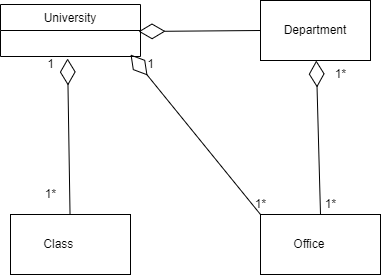

The diagram above was exported from draw.io. Its source (the exported page's mxGraphModel, read from the mxfile embedded in the PNG):
<mxGraphModel dx="868" dy="425" grid="1" gridSize="10" guides="1" tooltips="1" connect="1" arrows="1" fold="1" page="1" pageScale="1" pageWidth="850" pageHeight="1100" math="0" shadow="0">
  <root>
    <mxCell id="0" />
    <mxCell id="1" parent="0" />
    <mxCell id="beGMYTdZB1cV-fOtuwDY-2" value="Class&lt;span style=&quot;white-space: pre;&quot;&gt;&#09;&lt;/span&gt;" style="rounded=0;whiteSpace=wrap;html=1;" vertex="1" parent="1">
      <mxGeometry x="100" y="220" width="120" height="60" as="geometry" />
    </mxCell>
    <mxCell id="beGMYTdZB1cV-fOtuwDY-3" value="Office&lt;span style=&quot;white-space: pre;&quot;&gt;&#09;&lt;/span&gt;" style="rounded=0;whiteSpace=wrap;html=1;" vertex="1" parent="1">
      <mxGeometry x="350" y="220" width="120" height="60" as="geometry" />
    </mxCell>
    <mxCell id="beGMYTdZB1cV-fOtuwDY-4" value="Department" style="rounded=0;whiteSpace=wrap;html=1;" vertex="1" parent="1">
      <mxGeometry x="350" y="6" width="110" height="60" as="geometry" />
    </mxCell>
    <mxCell id="beGMYTdZB1cV-fOtuwDY-12" value="" style="endArrow=diamondThin;endFill=0;endSize=24;html=1;rounded=0;entryX=0.479;entryY=1.077;entryDx=0;entryDy=0;entryPerimeter=0;" edge="1" parent="1" source="beGMYTdZB1cV-fOtuwDY-2">
      <mxGeometry width="160" relative="1" as="geometry">
        <mxPoint x="340" y="250" as="sourcePoint" />
        <mxPoint x="157.05999999999995" y="64.00200000000001" as="targetPoint" />
      </mxGeometry>
    </mxCell>
    <mxCell id="beGMYTdZB1cV-fOtuwDY-14" value="" style="endArrow=diamondThin;endFill=0;endSize=24;html=1;rounded=0;exitX=0;exitY=0.5;exitDx=0;exitDy=0;entryX=0.986;entryY=0.038;entryDx=0;entryDy=0;entryPerimeter=0;" edge="1" parent="1" source="beGMYTdZB1cV-fOtuwDY-4">
      <mxGeometry width="160" relative="1" as="geometry">
        <mxPoint x="320" y="80" as="sourcePoint" />
        <mxPoint x="228.03999999999996" y="36.988" as="targetPoint" />
        <Array as="points" />
      </mxGeometry>
    </mxCell>
    <mxCell id="beGMYTdZB1cV-fOtuwDY-20" value="" style="endArrow=diamondThin;endFill=0;endSize=24;html=1;rounded=0;exitX=0.5;exitY=0;exitDx=0;exitDy=0;" edge="1" parent="1" source="beGMYTdZB1cV-fOtuwDY-3" target="beGMYTdZB1cV-fOtuwDY-4">
      <mxGeometry width="160" relative="1" as="geometry">
        <mxPoint x="350" y="140" as="sourcePoint" />
        <mxPoint x="500" y="250" as="targetPoint" />
      </mxGeometry>
    </mxCell>
    <mxCell id="beGMYTdZB1cV-fOtuwDY-23" value="University" style="swimlane;fontStyle=0;childLayout=stackLayout;horizontal=1;startSize=26;fillColor=none;horizontalStack=0;resizeParent=1;resizeParentMax=0;resizeLast=0;collapsible=1;marginBottom=0;" vertex="1" parent="1">
      <mxGeometry x="90" y="10" width="140" height="52" as="geometry" />
    </mxCell>
    <mxCell id="beGMYTdZB1cV-fOtuwDY-27" value="" style="endArrow=diamondThin;endFill=0;endSize=24;html=1;rounded=0;exitX=0;exitY=0;exitDx=0;exitDy=0;" edge="1" parent="1" source="beGMYTdZB1cV-fOtuwDY-3">
      <mxGeometry width="160" relative="1" as="geometry">
        <mxPoint x="340" y="250" as="sourcePoint" />
        <mxPoint x="220" y="60" as="targetPoint" />
      </mxGeometry>
    </mxCell>
    <mxCell id="beGMYTdZB1cV-fOtuwDY-28" value="1*" style="text;html=1;align=center;verticalAlign=middle;resizable=0;points=[];autosize=1;strokeColor=none;fillColor=none;" vertex="1" parent="1">
      <mxGeometry x="415" y="70" width="30" height="20" as="geometry" />
    </mxCell>
    <mxCell id="beGMYTdZB1cV-fOtuwDY-29" value="1*" style="text;html=1;align=center;verticalAlign=middle;resizable=0;points=[];autosize=1;strokeColor=none;fillColor=none;" vertex="1" parent="1">
      <mxGeometry x="405" y="200" width="30" height="20" as="geometry" />
    </mxCell>
    <mxCell id="beGMYTdZB1cV-fOtuwDY-30" value="1" style="text;html=1;align=center;verticalAlign=middle;resizable=0;points=[];autosize=1;strokeColor=none;fillColor=none;" vertex="1" parent="1">
      <mxGeometry x="230" y="60" width="20" height="20" as="geometry" />
    </mxCell>
    <mxCell id="beGMYTdZB1cV-fOtuwDY-31" value="1*" style="text;html=1;align=center;verticalAlign=middle;resizable=0;points=[];autosize=1;strokeColor=none;fillColor=none;" vertex="1" parent="1">
      <mxGeometry x="335" y="200" width="30" height="20" as="geometry" />
    </mxCell>
    <mxCell id="beGMYTdZB1cV-fOtuwDY-32" value="1" style="text;html=1;align=center;verticalAlign=middle;resizable=0;points=[];autosize=1;strokeColor=none;fillColor=none;" vertex="1" parent="1">
      <mxGeometry x="130" y="60" width="20" height="20" as="geometry" />
    </mxCell>
    <mxCell id="beGMYTdZB1cV-fOtuwDY-33" value="1*" style="text;html=1;align=center;verticalAlign=middle;resizable=0;points=[];autosize=1;strokeColor=none;fillColor=none;" vertex="1" parent="1">
      <mxGeometry x="125" y="190" width="30" height="20" as="geometry" />
    </mxCell>
  </root>
</mxGraphModel>